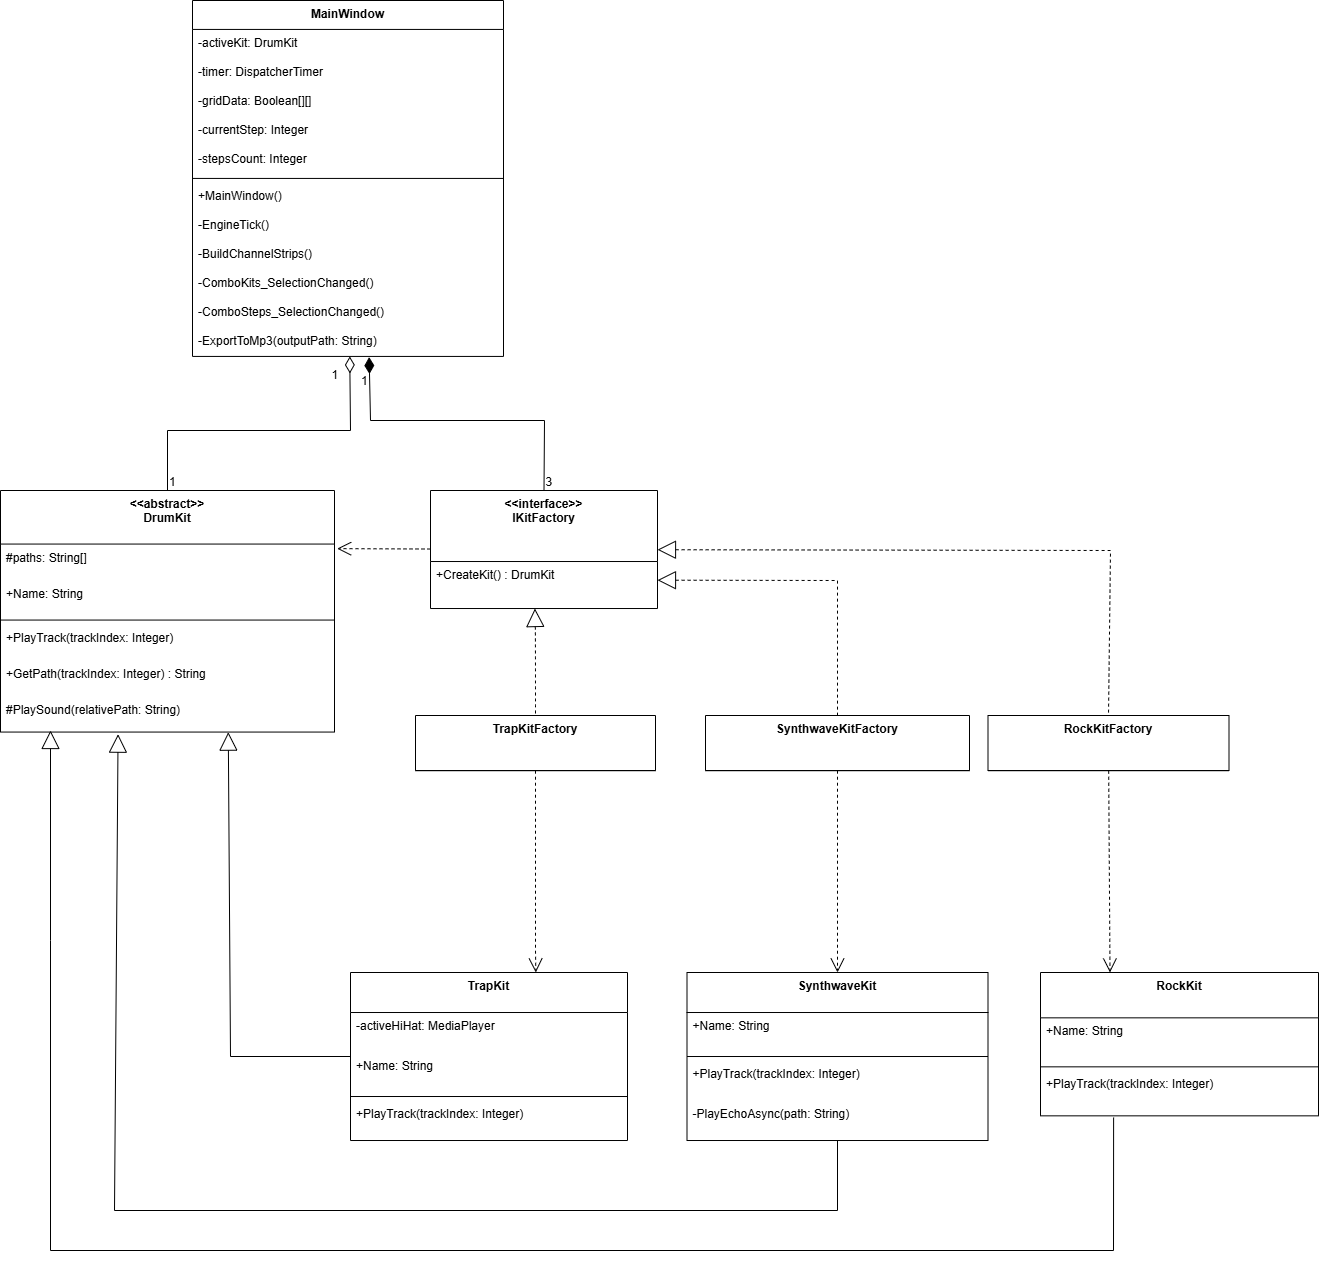

The diagram above was exported from draw.io. Its source (the exported page's mxGraphModel, read from the mxfile embedded in the PNG):
<mxGraphModel dx="1639" dy="891" grid="1" gridSize="10" guides="1" tooltips="1" connect="1" arrows="1" fold="1" page="1" pageScale="1" pageWidth="1169" pageHeight="827" math="0" shadow="0">
  <root>
    <mxCell id="0" />
    <mxCell id="1" parent="0" />
    <mxCell id="s6LcHDVzHotFcMNV8uE4-227" parent="1" style="swimlane;fontStyle=1;align=center;verticalAlign=top;childLayout=stackLayout;horizontal=1;startSize=71.015625;horizontalStack=0;resizeParent=1;resizeParentMax=0;resizeLast=0;collapsible=0;marginBottom=0;" value="&lt;&lt;interface&gt;&gt;&#10;IKitFactory" vertex="1">
      <mxGeometry height="118.015625" width="227" x="800" y="1160" as="geometry" />
    </mxCell>
    <mxCell id="s6LcHDVzHotFcMNV8uE4-229" parent="s6LcHDVzHotFcMNV8uE4-227" style="text;strokeColor=none;fillColor=none;align=left;verticalAlign=top;spacingLeft=4;spacingRight=4;overflow=hidden;rotatable=0;points=[[0,0.5],[1,0.5]];portConstraint=eastwest;fontStyle=0" value="+CreateKit() : DrumKit" vertex="1">
      <mxGeometry height="47" width="227" y="71.015625" as="geometry" />
    </mxCell>
    <mxCell id="s6LcHDVzHotFcMNV8uE4-230" parent="1" style="swimlane;fontStyle=1;align=center;verticalAlign=top;childLayout=stackLayout;horizontal=1;startSize=55;horizontalStack=0;resizeParent=1;resizeParentMax=0;resizeLast=0;collapsible=0;marginBottom=0;" value="RockKitFactory" vertex="1">
      <mxGeometry height="55.20834045410156" width="241" x="1357.5" y="1385" as="geometry" />
    </mxCell>
    <mxCell id="s6LcHDVzHotFcMNV8uE4-233" parent="1" style="swimlane;fontStyle=1;align=center;verticalAlign=top;childLayout=stackLayout;horizontal=1;startSize=55;horizontalStack=0;resizeParent=1;resizeParentMax=0;resizeLast=0;collapsible=0;marginBottom=0;" value="TrapKitFactory" vertex="1">
      <mxGeometry height="55.20834045410156" width="240" x="785" y="1385" as="geometry" />
    </mxCell>
    <mxCell id="s6LcHDVzHotFcMNV8uE4-236" parent="1" style="swimlane;fontStyle=1;align=center;verticalAlign=top;childLayout=stackLayout;horizontal=1;startSize=55;horizontalStack=0;resizeParent=1;resizeParentMax=0;resizeLast=0;collapsible=0;marginBottom=0;" value="SynthwaveKitFactory" vertex="1">
      <mxGeometry height="55.20834045410156" width="264" x="1075" y="1385" as="geometry" />
    </mxCell>
    <mxCell id="s6LcHDVzHotFcMNV8uE4-239" parent="1" style="swimlane;fontStyle=1;align=center;verticalAlign=top;childLayout=stackLayout;horizontal=1;startSize=53.55528963529146;horizontalStack=0;resizeParent=1;resizeParentMax=0;resizeLast=0;collapsible=0;marginBottom=0;" value="&lt;&lt;abstract&gt;&gt;&#10;DrumKit" vertex="1">
      <mxGeometry height="241.55528963529144" width="334" x="370" y="1160" as="geometry" />
    </mxCell>
    <mxCell id="s6LcHDVzHotFcMNV8uE4-240" parent="s6LcHDVzHotFcMNV8uE4-239" style="text;strokeColor=none;fillColor=none;align=left;verticalAlign=top;spacingLeft=4;spacingRight=4;overflow=hidden;rotatable=0;points=[[0,0.5],[1,0.5]];portConstraint=eastwest;" value="#paths: String[]" vertex="1">
      <mxGeometry height="36" width="334" y="53.55528963529146" as="geometry" />
    </mxCell>
    <mxCell id="s6LcHDVzHotFcMNV8uE4-241" parent="s6LcHDVzHotFcMNV8uE4-239" style="text;strokeColor=none;fillColor=none;align=left;verticalAlign=top;spacingLeft=4;spacingRight=4;overflow=hidden;rotatable=0;points=[[0,0.5],[1,0.5]];portConstraint=eastwest;" value="+Name: String" vertex="1">
      <mxGeometry height="36" width="334" y="89.55528963529146" as="geometry" />
    </mxCell>
    <mxCell id="s6LcHDVzHotFcMNV8uE4-242" parent="s6LcHDVzHotFcMNV8uE4-239" style="line;strokeWidth=1;fillColor=none;align=left;verticalAlign=middle;spacingTop=-1;spacingLeft=3;spacingRight=3;rotatable=0;labelPosition=right;points=[];portConstraint=eastwest;strokeColor=inherit;" vertex="1">
      <mxGeometry height="8" width="334" y="125.55528963529146" as="geometry" />
    </mxCell>
    <mxCell id="s6LcHDVzHotFcMNV8uE4-243" parent="s6LcHDVzHotFcMNV8uE4-239" style="text;strokeColor=none;fillColor=none;align=left;verticalAlign=top;spacingLeft=4;spacingRight=4;overflow=hidden;rotatable=0;points=[[0,0.5],[1,0.5]];portConstraint=eastwest;" value="+PlayTrack(trackIndex: Integer)" vertex="1">
      <mxGeometry height="36" width="334" y="133.55528963529144" as="geometry" />
    </mxCell>
    <mxCell id="s6LcHDVzHotFcMNV8uE4-244" parent="s6LcHDVzHotFcMNV8uE4-239" style="text;strokeColor=none;fillColor=none;align=left;verticalAlign=top;spacingLeft=4;spacingRight=4;overflow=hidden;rotatable=0;points=[[0,0.5],[1,0.5]];portConstraint=eastwest;" value="+GetPath(trackIndex: Integer) : String" vertex="1">
      <mxGeometry height="36" width="334" y="169.55528963529144" as="geometry" />
    </mxCell>
    <mxCell id="s6LcHDVzHotFcMNV8uE4-245" parent="s6LcHDVzHotFcMNV8uE4-239" style="text;strokeColor=none;fillColor=none;align=left;verticalAlign=top;spacingLeft=4;spacingRight=4;overflow=hidden;rotatable=0;points=[[0,0.5],[1,0.5]];portConstraint=eastwest;" value="#PlaySound(relativePath: String)" vertex="1">
      <mxGeometry height="36" width="334" y="205.55528963529144" as="geometry" />
    </mxCell>
    <mxCell id="s6LcHDVzHotFcMNV8uE4-246" parent="1" style="swimlane;fontStyle=1;align=center;verticalAlign=top;childLayout=stackLayout;horizontal=1;startSize=45.34375;horizontalStack=0;resizeParent=1;resizeParentMax=0;resizeLast=0;collapsible=0;marginBottom=0;" value="RockKit" vertex="1">
      <mxGeometry height="143.34375" width="278" x="1410" y="1642" as="geometry" />
    </mxCell>
    <mxCell id="s6LcHDVzHotFcMNV8uE4-247" parent="s6LcHDVzHotFcMNV8uE4-246" style="text;strokeColor=none;fillColor=none;align=left;verticalAlign=top;spacingLeft=4;spacingRight=4;overflow=hidden;rotatable=0;points=[[0,0.5],[1,0.5]];portConstraint=eastwest;" value="+Name: String" vertex="1">
      <mxGeometry height="45" width="278" y="45.34375" as="geometry" />
    </mxCell>
    <mxCell id="s6LcHDVzHotFcMNV8uE4-248" parent="s6LcHDVzHotFcMNV8uE4-246" style="line;strokeWidth=1;fillColor=none;align=left;verticalAlign=middle;spacingTop=-1;spacingLeft=3;spacingRight=3;rotatable=0;labelPosition=right;points=[];portConstraint=eastwest;strokeColor=inherit;" vertex="1">
      <mxGeometry height="8" width="278" y="90.34375" as="geometry" />
    </mxCell>
    <mxCell id="s6LcHDVzHotFcMNV8uE4-249" parent="s6LcHDVzHotFcMNV8uE4-246" style="text;strokeColor=none;fillColor=none;align=left;verticalAlign=top;spacingLeft=4;spacingRight=4;overflow=hidden;rotatable=0;points=[[0,0.5],[1,0.5]];portConstraint=eastwest;" value="+PlayTrack(trackIndex: Integer)" vertex="1">
      <mxGeometry height="45" width="278" y="98.34375" as="geometry" />
    </mxCell>
    <mxCell id="s6LcHDVzHotFcMNV8uE4-250" parent="1" style="swimlane;fontStyle=1;align=center;verticalAlign=top;childLayout=stackLayout;horizontal=1;startSize=40.010414123535156;horizontalStack=0;resizeParent=1;resizeParentMax=0;resizeLast=0;collapsible=0;marginBottom=0;" value="TrapKit" vertex="1">
      <mxGeometry height="168.01041412353516" width="277" x="720" y="1642" as="geometry" />
    </mxCell>
    <mxCell id="s6LcHDVzHotFcMNV8uE4-251" parent="s6LcHDVzHotFcMNV8uE4-250" style="text;strokeColor=none;fillColor=none;align=left;verticalAlign=top;spacingLeft=4;spacingRight=4;overflow=hidden;rotatable=0;points=[[0,0.5],[1,0.5]];portConstraint=eastwest;" value="-activeHiHat: MediaPlayer" vertex="1">
      <mxGeometry height="40" width="277" y="40.010414123535156" as="geometry" />
    </mxCell>
    <mxCell id="s6LcHDVzHotFcMNV8uE4-252" parent="s6LcHDVzHotFcMNV8uE4-250" style="text;strokeColor=none;fillColor=none;align=left;verticalAlign=top;spacingLeft=4;spacingRight=4;overflow=hidden;rotatable=0;points=[[0,0.5],[1,0.5]];portConstraint=eastwest;" value="+Name: String" vertex="1">
      <mxGeometry height="40" width="277" y="80.01041412353516" as="geometry" />
    </mxCell>
    <mxCell id="s6LcHDVzHotFcMNV8uE4-253" parent="s6LcHDVzHotFcMNV8uE4-250" style="line;strokeWidth=1;fillColor=none;align=left;verticalAlign=middle;spacingTop=-1;spacingLeft=3;spacingRight=3;rotatable=0;labelPosition=right;points=[];portConstraint=eastwest;strokeColor=inherit;" vertex="1">
      <mxGeometry height="8" width="277" y="120.01041412353516" as="geometry" />
    </mxCell>
    <mxCell id="s6LcHDVzHotFcMNV8uE4-254" parent="s6LcHDVzHotFcMNV8uE4-250" style="text;strokeColor=none;fillColor=none;align=left;verticalAlign=top;spacingLeft=4;spacingRight=4;overflow=hidden;rotatable=0;points=[[0,0.5],[1,0.5]];portConstraint=eastwest;" value="+PlayTrack(trackIndex: Integer)" vertex="1">
      <mxGeometry height="40" width="277" y="128.01041412353516" as="geometry" />
    </mxCell>
    <mxCell id="s6LcHDVzHotFcMNV8uE4-255" parent="1" style="swimlane;fontStyle=1;align=center;verticalAlign=top;childLayout=stackLayout;horizontal=1;startSize=40.01041793823242;horizontalStack=0;resizeParent=1;resizeParentMax=0;resizeLast=0;collapsible=0;marginBottom=0;" value="SynthwaveKit" vertex="1">
      <mxGeometry height="168.01041793823242" width="301" x="1056.5" y="1642" as="geometry" />
    </mxCell>
    <mxCell id="s6LcHDVzHotFcMNV8uE4-256" parent="s6LcHDVzHotFcMNV8uE4-255" style="text;strokeColor=none;fillColor=none;align=left;verticalAlign=top;spacingLeft=4;spacingRight=4;overflow=hidden;rotatable=0;points=[[0,0.5],[1,0.5]];portConstraint=eastwest;" value="+Name: String" vertex="1">
      <mxGeometry height="40" width="301" y="40.01041793823242" as="geometry" />
    </mxCell>
    <mxCell id="s6LcHDVzHotFcMNV8uE4-257" parent="s6LcHDVzHotFcMNV8uE4-255" style="line;strokeWidth=1;fillColor=none;align=left;verticalAlign=middle;spacingTop=-1;spacingLeft=3;spacingRight=3;rotatable=0;labelPosition=right;points=[];portConstraint=eastwest;strokeColor=inherit;" vertex="1">
      <mxGeometry height="8" width="301" y="80.01041793823242" as="geometry" />
    </mxCell>
    <mxCell id="s6LcHDVzHotFcMNV8uE4-258" parent="s6LcHDVzHotFcMNV8uE4-255" style="text;strokeColor=none;fillColor=none;align=left;verticalAlign=top;spacingLeft=4;spacingRight=4;overflow=hidden;rotatable=0;points=[[0,0.5],[1,0.5]];portConstraint=eastwest;" value="+PlayTrack(trackIndex: Integer)" vertex="1">
      <mxGeometry height="40" width="301" y="88.01041793823242" as="geometry" />
    </mxCell>
    <mxCell id="s6LcHDVzHotFcMNV8uE4-259" parent="s6LcHDVzHotFcMNV8uE4-255" style="text;strokeColor=none;fillColor=none;align=left;verticalAlign=top;spacingLeft=4;spacingRight=4;overflow=hidden;rotatable=0;points=[[0,0.5],[1,0.5]];portConstraint=eastwest;" value="-PlayEchoAsync(path: String)" vertex="1">
      <mxGeometry height="40" width="301" y="128.01041793823242" as="geometry" />
    </mxCell>
    <mxCell id="s6LcHDVzHotFcMNV8uE4-260" parent="1" style="swimlane;fontStyle=1;align=center;verticalAlign=top;childLayout=stackLayout;horizontal=1;startSize=28.933497502253605;horizontalStack=0;resizeParent=1;resizeParentMax=0;resizeLast=0;collapsible=0;marginBottom=0;" value="MainWindow" vertex="1">
      <mxGeometry height="355.9334975022536" width="311" x="562" y="670" as="geometry" />
    </mxCell>
    <mxCell id="s6LcHDVzHotFcMNV8uE4-262" parent="s6LcHDVzHotFcMNV8uE4-260" style="text;strokeColor=none;fillColor=none;align=left;verticalAlign=top;spacingLeft=4;spacingRight=4;overflow=hidden;rotatable=0;points=[[0,0.5],[1,0.5]];portConstraint=eastwest;" value="-activeKit: DrumKit" vertex="1">
      <mxGeometry height="29" width="311" y="28.933497502253605" as="geometry" />
    </mxCell>
    <mxCell id="s6LcHDVzHotFcMNV8uE4-263" parent="s6LcHDVzHotFcMNV8uE4-260" style="text;strokeColor=none;fillColor=none;align=left;verticalAlign=top;spacingLeft=4;spacingRight=4;overflow=hidden;rotatable=0;points=[[0,0.5],[1,0.5]];portConstraint=eastwest;" value="-timer: DispatcherTimer" vertex="1">
      <mxGeometry height="29" width="311" y="57.9334975022536" as="geometry" />
    </mxCell>
    <mxCell id="s6LcHDVzHotFcMNV8uE4-264" parent="s6LcHDVzHotFcMNV8uE4-260" style="text;strokeColor=none;fillColor=none;align=left;verticalAlign=top;spacingLeft=4;spacingRight=4;overflow=hidden;rotatable=0;points=[[0,0.5],[1,0.5]];portConstraint=eastwest;" value="-gridData: Boolean[][]" vertex="1">
      <mxGeometry height="29" width="311" y="86.9334975022536" as="geometry" />
    </mxCell>
    <mxCell id="s6LcHDVzHotFcMNV8uE4-265" parent="s6LcHDVzHotFcMNV8uE4-260" style="text;strokeColor=none;fillColor=none;align=left;verticalAlign=top;spacingLeft=4;spacingRight=4;overflow=hidden;rotatable=0;points=[[0,0.5],[1,0.5]];portConstraint=eastwest;" value="-currentStep: Integer" vertex="1">
      <mxGeometry height="29" width="311" y="115.9334975022536" as="geometry" />
    </mxCell>
    <mxCell id="s6LcHDVzHotFcMNV8uE4-266" parent="s6LcHDVzHotFcMNV8uE4-260" style="text;strokeColor=none;fillColor=none;align=left;verticalAlign=top;spacingLeft=4;spacingRight=4;overflow=hidden;rotatable=0;points=[[0,0.5],[1,0.5]];portConstraint=eastwest;" value="-stepsCount: Integer" vertex="1">
      <mxGeometry height="29" width="311" y="144.9334975022536" as="geometry" />
    </mxCell>
    <mxCell id="s6LcHDVzHotFcMNV8uE4-267" parent="s6LcHDVzHotFcMNV8uE4-260" style="line;strokeWidth=1;fillColor=none;align=left;verticalAlign=middle;spacingTop=-1;spacingLeft=3;spacingRight=3;rotatable=0;labelPosition=right;points=[];portConstraint=eastwest;strokeColor=inherit;" vertex="1">
      <mxGeometry height="8" width="311" y="173.9334975022536" as="geometry" />
    </mxCell>
    <mxCell id="s6LcHDVzHotFcMNV8uE4-268" parent="s6LcHDVzHotFcMNV8uE4-260" style="text;strokeColor=none;fillColor=none;align=left;verticalAlign=top;spacingLeft=4;spacingRight=4;overflow=hidden;rotatable=0;points=[[0,0.5],[1,0.5]];portConstraint=eastwest;" value="+MainWindow()" vertex="1">
      <mxGeometry height="29" width="311" y="181.9334975022536" as="geometry" />
    </mxCell>
    <mxCell id="s6LcHDVzHotFcMNV8uE4-269" parent="s6LcHDVzHotFcMNV8uE4-260" style="text;strokeColor=none;fillColor=none;align=left;verticalAlign=top;spacingLeft=4;spacingRight=4;overflow=hidden;rotatable=0;points=[[0,0.5],[1,0.5]];portConstraint=eastwest;" value="-EngineTick()" vertex="1">
      <mxGeometry height="29" width="311" y="210.9334975022536" as="geometry" />
    </mxCell>
    <mxCell id="s6LcHDVzHotFcMNV8uE4-270" parent="s6LcHDVzHotFcMNV8uE4-260" style="text;strokeColor=none;fillColor=none;align=left;verticalAlign=top;spacingLeft=4;spacingRight=4;overflow=hidden;rotatable=0;points=[[0,0.5],[1,0.5]];portConstraint=eastwest;" value="-BuildChannelStrips()" vertex="1">
      <mxGeometry height="29" width="311" y="239.9334975022536" as="geometry" />
    </mxCell>
    <mxCell id="s6LcHDVzHotFcMNV8uE4-271" parent="s6LcHDVzHotFcMNV8uE4-260" style="text;strokeColor=none;fillColor=none;align=left;verticalAlign=top;spacingLeft=4;spacingRight=4;overflow=hidden;rotatable=0;points=[[0,0.5],[1,0.5]];portConstraint=eastwest;" value="-ComboKits_SelectionChanged()" vertex="1">
      <mxGeometry height="29" width="311" y="268.9334975022536" as="geometry" />
    </mxCell>
    <mxCell id="s6LcHDVzHotFcMNV8uE4-272" parent="s6LcHDVzHotFcMNV8uE4-260" style="text;strokeColor=none;fillColor=none;align=left;verticalAlign=top;spacingLeft=4;spacingRight=4;overflow=hidden;rotatable=0;points=[[0,0.5],[1,0.5]];portConstraint=eastwest;" value="-ComboSteps_SelectionChanged()" vertex="1">
      <mxGeometry height="29" width="311" y="297.9334975022536" as="geometry" />
    </mxCell>
    <mxCell id="s6LcHDVzHotFcMNV8uE4-273" parent="s6LcHDVzHotFcMNV8uE4-260" style="text;strokeColor=none;fillColor=none;align=left;verticalAlign=top;spacingLeft=4;spacingRight=4;overflow=hidden;rotatable=0;points=[[0,0.5],[1,0.5]];portConstraint=eastwest;" value="-ExportToMp3(outputPath: String)" vertex="1">
      <mxGeometry height="29" width="311" y="326.9334975022536" as="geometry" />
    </mxCell>
    <mxCell id="s6LcHDVzHotFcMNV8uE4-274" edge="1" parent="1" source="s6LcHDVzHotFcMNV8uE4-227" style="curved=0;startArrow=block;startSize=16;startFill=0;endArrow=none;entryX=0.5;entryY=0;rounded=0;dashed=1;" target="s6LcHDVzHotFcMNV8uE4-230" value="">
      <mxGeometry relative="1" as="geometry">
        <Array as="points">
          <mxPoint x="1480" y="1220" />
        </Array>
      </mxGeometry>
    </mxCell>
    <mxCell id="s6LcHDVzHotFcMNV8uE4-275" edge="1" parent="1" source="s6LcHDVzHotFcMNV8uE4-227" style="curved=1;startArrow=block;startSize=16;startFill=0;endArrow=none;exitX=0.46;exitY=1;entryX=0.5;entryY=0;rounded=0;dashed=1;" target="s6LcHDVzHotFcMNV8uE4-233" value="">
      <mxGeometry relative="1" as="geometry">
        <Array as="points">
          <mxPoint x="905" y="1303" />
        </Array>
      </mxGeometry>
    </mxCell>
    <mxCell id="s6LcHDVzHotFcMNV8uE4-276" edge="1" parent="1" source="s6LcHDVzHotFcMNV8uE4-227" style="curved=0;startArrow=block;startSize=16;startFill=0;endArrow=none;exitX=1;exitY=0.76;entryX=0.5;entryY=0;rounded=0;dashed=1;" target="s6LcHDVzHotFcMNV8uE4-236" value="">
      <mxGeometry relative="1" as="geometry">
        <Array as="points">
          <mxPoint x="1207" y="1250" />
        </Array>
      </mxGeometry>
    </mxCell>
    <mxCell id="s6LcHDVzHotFcMNV8uE4-277" edge="1" parent="1" style="curved=0;startArrow=block;startSize=16;startFill=0;endArrow=none;rounded=0;entryX=0.263;entryY=1.037;entryDx=0;entryDy=0;entryPerimeter=0;" target="s6LcHDVzHotFcMNV8uE4-249" value="">
      <mxGeometry relative="1" as="geometry">
        <Array as="points">
          <mxPoint x="420" y="1610" />
          <mxPoint x="420" y="1920" />
          <mxPoint x="1483" y="1920" />
        </Array>
        <mxPoint x="420" y="1400" as="sourcePoint" />
      </mxGeometry>
    </mxCell>
    <mxCell id="s6LcHDVzHotFcMNV8uE4-278" edge="1" parent="1" source="s6LcHDVzHotFcMNV8uE4-245" style="curved=0;startArrow=block;startSize=16;startFill=0;endArrow=none;rounded=0;exitX=0.682;exitY=1.003;exitDx=0;exitDy=0;exitPerimeter=0;" target="s6LcHDVzHotFcMNV8uE4-250" value="">
      <mxGeometry relative="1" as="geometry">
        <Array as="points">
          <mxPoint x="600" y="1726" />
        </Array>
      </mxGeometry>
    </mxCell>
    <mxCell id="s6LcHDVzHotFcMNV8uE4-279" edge="1" parent="1" source="s6LcHDVzHotFcMNV8uE4-245" style="curved=0;startArrow=block;startSize=16;startFill=0;endArrow=none;rounded=0;exitX=0.352;exitY=1.059;exitDx=0;exitDy=0;exitPerimeter=0;" target="s6LcHDVzHotFcMNV8uE4-255" value="">
      <mxGeometry relative="1" as="geometry">
        <Array as="points">
          <mxPoint x="484" y="1880" />
          <mxPoint x="1207" y="1880" />
        </Array>
      </mxGeometry>
    </mxCell>
    <mxCell id="s6LcHDVzHotFcMNV8uE4-280" edge="1" parent="1" source="s6LcHDVzHotFcMNV8uE4-273" style="curved=0;startArrow=diamondThin;startSize=14;startFill=1;endArrow=none;entryX=0.5;entryY=0;rounded=0;exitX=0.568;exitY=1.022;exitDx=0;exitDy=0;exitPerimeter=0;" target="s6LcHDVzHotFcMNV8uE4-227" value="">
      <mxGeometry relative="1" as="geometry">
        <Array as="points">
          <mxPoint x="740" y="1090" />
          <mxPoint x="914" y="1090" />
        </Array>
      </mxGeometry>
    </mxCell>
    <mxCell id="s6LcHDVzHotFcMNV8uE4-281" parent="s6LcHDVzHotFcMNV8uE4-280" style="edgeLabel;resizable=0;labelBackgroundColor=none;fontSize=12;align=right;verticalAlign=top;" value="1" vertex="1">
      <mxGeometry relative="1" x="-1" as="geometry">
        <mxPoint y="10" as="offset" />
      </mxGeometry>
    </mxCell>
    <mxCell id="s6LcHDVzHotFcMNV8uE4-282" parent="s6LcHDVzHotFcMNV8uE4-280" style="edgeLabel;resizable=0;labelBackgroundColor=none;fontSize=12;align=left;verticalAlign=bottom;" value="3" vertex="1">
      <mxGeometry relative="1" x="1" as="geometry" />
    </mxCell>
    <mxCell id="s6LcHDVzHotFcMNV8uE4-283" edge="1" parent="1" source="s6LcHDVzHotFcMNV8uE4-260" style="curved=0;startArrow=diamondThin;startSize=14;startFill=0;endArrow=none;entryX=0.5;entryY=0;rounded=0;" target="s6LcHDVzHotFcMNV8uE4-239" value="">
      <mxGeometry relative="1" as="geometry">
        <Array as="points">
          <mxPoint x="720" y="1100" />
          <mxPoint x="537" y="1100" />
        </Array>
      </mxGeometry>
    </mxCell>
    <mxCell id="s6LcHDVzHotFcMNV8uE4-284" parent="s6LcHDVzHotFcMNV8uE4-283" style="edgeLabel;resizable=0;labelBackgroundColor=none;fontSize=12;align=right;verticalAlign=top;" value="1" vertex="1">
      <mxGeometry relative="1" x="-1" as="geometry">
        <mxPoint x="-10" y="5" as="offset" />
      </mxGeometry>
    </mxCell>
    <mxCell id="s6LcHDVzHotFcMNV8uE4-285" parent="s6LcHDVzHotFcMNV8uE4-283" style="edgeLabel;resizable=0;labelBackgroundColor=none;fontSize=12;align=left;verticalAlign=bottom;" value="1" vertex="1">
      <mxGeometry relative="1" x="1" as="geometry" />
    </mxCell>
    <mxCell id="s6LcHDVzHotFcMNV8uE4-286" edge="1" parent="1" source="s6LcHDVzHotFcMNV8uE4-230" style="curved=0;dashed=1;startArrow=none;endArrow=open;endSize=12;rounded=0;entryX=0.25;entryY=0;entryDx=0;entryDy=0;" target="s6LcHDVzHotFcMNV8uE4-246" value="">
      <mxGeometry relative="1" as="geometry">
        <Array as="points" />
      </mxGeometry>
    </mxCell>
    <mxCell id="s6LcHDVzHotFcMNV8uE4-287" edge="1" parent="1" source="s6LcHDVzHotFcMNV8uE4-233" style="curved=0;dashed=1;startArrow=none;endArrow=open;endSize=12;rounded=0;entryX=0.669;entryY=0;entryDx=0;entryDy=0;entryPerimeter=0;" target="s6LcHDVzHotFcMNV8uE4-250" value="">
      <mxGeometry relative="1" as="geometry">
        <Array as="points">
          <mxPoint x="905" y="1590" />
          <mxPoint x="905" y="1620" />
        </Array>
        <mxPoint x="900" y="1640" as="targetPoint" />
      </mxGeometry>
    </mxCell>
    <mxCell id="s6LcHDVzHotFcMNV8uE4-288" edge="1" parent="1" source="s6LcHDVzHotFcMNV8uE4-236" style="curved=0;dashed=1;startArrow=none;endArrow=open;endSize=12;rounded=0;" target="s6LcHDVzHotFcMNV8uE4-255" value="">
      <mxGeometry relative="1" as="geometry">
        <Array as="points" />
        <mxPoint x="1200" y="1480" as="sourcePoint" />
      </mxGeometry>
    </mxCell>
    <mxCell id="bvm5sHo1sZupxPc0gJVt-2" edge="1" parent="1" source="s6LcHDVzHotFcMNV8uE4-227" style="curved=0;dashed=1;startArrow=none;endArrow=open;endSize=12;rounded=0;entryX=1.008;entryY=0.127;entryDx=0;entryDy=0;entryPerimeter=0;" target="s6LcHDVzHotFcMNV8uE4-240" value="">
      <mxGeometry relative="1" as="geometry">
        <Array as="points" />
        <mxPoint x="1210" y="1550" as="sourcePoint" />
        <mxPoint x="1210" y="1752" as="targetPoint" />
      </mxGeometry>
    </mxCell>
  </root>
</mxGraphModel>